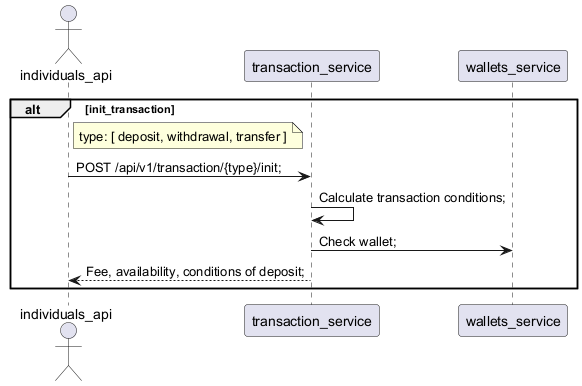

The diagram above was rendered by PlantUML. Its source (embedded in the PNG):
@startuml

actor individuals_api

participant transaction_service
participant wallets_service

alt init_transaction
	
	note right individuals_api
		type: [ deposit, withdrawal, transfer ]
	end note
	
	individuals_api -> transaction_service : POST /api/v1/transaction/{type}/init;
	
	transaction_service -> transaction_service : Calculate transaction conditions;
	transaction_service -> wallets_service : Check wallet;
	transaction_service --> individuals_api : Fee, availability, conditions of deposit;
end

@enduml